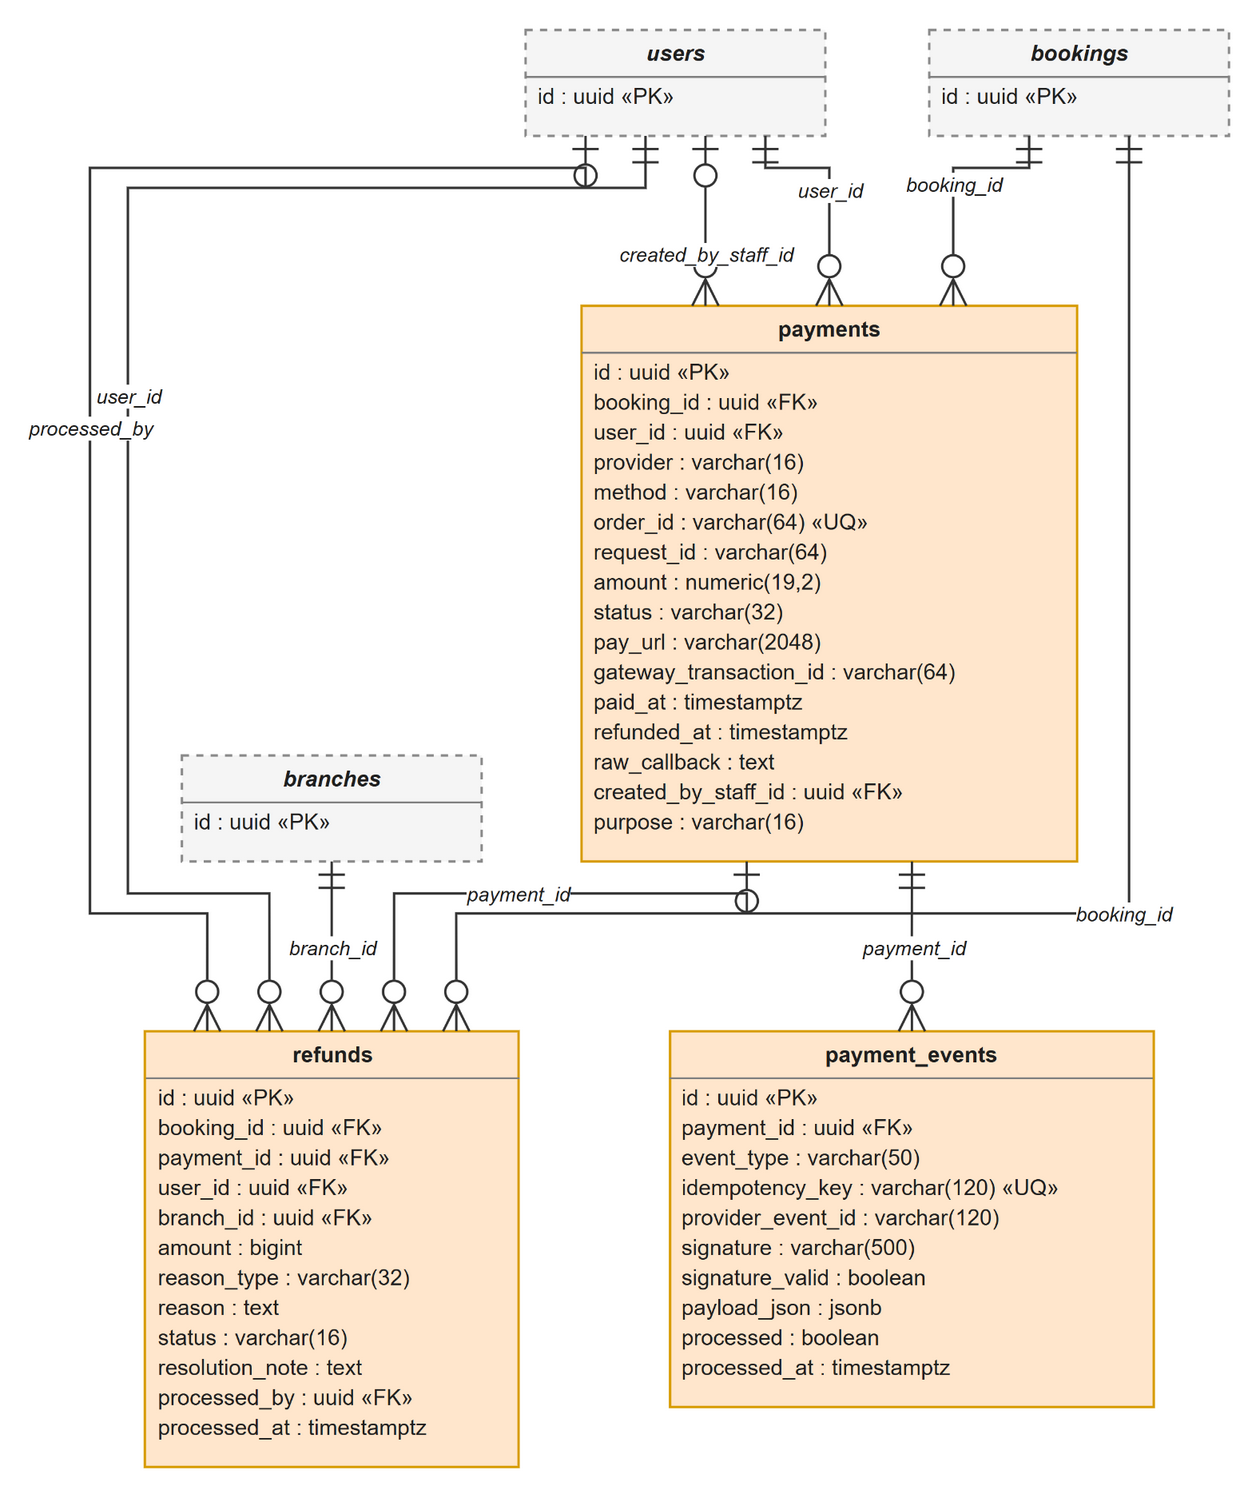

The diagram above was exported from draw.io. Its source (the exported page's mxGraphModel, read from the mxfile embedded in the PNG):
<mxGraphModel grid="0" gridSize="10" guides="1" tooltips="1" connect="1" arrows="1" fold="0" page="0" pageScale="1" pageWidth="850" pageHeight="1100" math="0" shadow="0">
  <root>
    <mxCell id="0" />
    <mxCell id="1" parent="0" />
    <mxCell id="payments" parent="1" style="html=1;whiteSpace=wrap;overflow=fill;verticalAlign=top;align=left;fontSize=11;fontColor=#1f1f1f;fillColor=#ffe6cc;strokeColor=#d79b00;strokeWidth=1.2;" value="&lt;div style=&quot;text-align:center;line-height:16px;margin-top:4px;&quot;&gt;&lt;b&gt;payments&lt;/b&gt;&lt;/div&gt;&lt;hr size=&quot;1&quot; style=&quot;border-style:solid;margin:3px 0 2px 0;&quot;/&gt;&lt;div style=&quot;text-align:left;line-height:15px;margin-left:6px;&quot;&gt;id : uuid «PK»&lt;br&gt;booking_id : uuid «FK»&lt;br&gt;user_id : uuid «FK»&lt;br&gt;provider : varchar(16)&lt;br&gt;method : varchar(16)&lt;br&gt;order_id : varchar(64) «UQ»&lt;br&gt;request_id : varchar(64)&lt;br&gt;amount : numeric(19,2)&lt;br&gt;status : varchar(32)&lt;br&gt;pay_url : varchar(2048)&lt;br&gt;gateway_transaction_id : varchar(64)&lt;br&gt;paid_at : timestamptz&lt;br&gt;refunded_at : timestamptz&lt;br&gt;raw_callback : text&lt;br&gt;created_by_staff_id : uuid «FK»&lt;br&gt;purpose : varchar(16)&lt;/div&gt;" vertex="1">
      <mxGeometry height="278" width="248" x="258" y="150" as="geometry" />
    </mxCell>
    <mxCell id="payment_events" parent="1" style="html=1;whiteSpace=wrap;overflow=fill;verticalAlign=top;align=left;fontSize=11;fontColor=#1f1f1f;fillColor=#ffe6cc;strokeColor=#d79b00;strokeWidth=1.2;" value="&lt;div style=&quot;text-align:center;line-height:16px;margin-top:4px;&quot;&gt;&lt;b&gt;payment_events&lt;/b&gt;&lt;/div&gt;&lt;hr size=&quot;1&quot; style=&quot;border-style:solid;margin:3px 0 2px 0;&quot;/&gt;&lt;div style=&quot;text-align:left;line-height:15px;margin-left:6px;&quot;&gt;id : uuid «PK»&lt;br&gt;payment_id : uuid «FK»&lt;br&gt;event_type : varchar(50)&lt;br&gt;idempotency_key : varchar(120) «UQ»&lt;br&gt;provider_event_id : varchar(120)&lt;br&gt;signature : varchar(500)&lt;br&gt;signature_valid : boolean&lt;br&gt;payload_json : jsonb&lt;br&gt;processed : boolean&lt;br&gt;processed_at : timestamptz&lt;/div&gt;" vertex="1">
      <mxGeometry height="188" width="242" x="302.33" y="513" as="geometry" />
    </mxCell>
    <mxCell id="refunds" parent="1" style="html=1;whiteSpace=wrap;overflow=fill;verticalAlign=top;align=left;fontSize=11;fontColor=#1f1f1f;fillColor=#ffe6cc;strokeColor=#d79b00;strokeWidth=1.2;" value="&lt;div style=&quot;text-align:center;line-height:16px;margin-top:4px;&quot;&gt;&lt;b&gt;refunds&lt;/b&gt;&lt;/div&gt;&lt;hr size=&quot;1&quot; style=&quot;border-style:solid;margin:3px 0 2px 0;&quot;/&gt;&lt;div style=&quot;text-align:left;line-height:15px;margin-left:6px;&quot;&gt;id : uuid «PK»&lt;br&gt;booking_id : uuid «FK»&lt;br&gt;payment_id : uuid «FK»&lt;br&gt;user_id : uuid «FK»&lt;br&gt;branch_id : uuid «FK»&lt;br&gt;amount : bigint&lt;br&gt;reason_type : varchar(32)&lt;br&gt;reason : text&lt;br&gt;status : varchar(16)&lt;br&gt;resolution_note : text&lt;br&gt;processed_by : uuid «FK»&lt;br&gt;processed_at : timestamptz&lt;/div&gt;" vertex="1">
      <mxGeometry height="218" width="187" x="39.5" y="513" as="geometry" />
    </mxCell>
    <mxCell id="bookings" parent="1" style="html=1;whiteSpace=wrap;overflow=fill;verticalAlign=top;align=left;fontSize=11;fontColor=#1f1f1f;fillColor=#f5f5f5;strokeColor=#8a8a8a;strokeWidth=1.2;dashed=1;" value="&lt;div style=&quot;text-align:center;line-height:16px;margin-top:4px;&quot;&gt;&lt;i&gt;&lt;b&gt;bookings&lt;/b&gt;&lt;/i&gt;&lt;/div&gt;&lt;hr size=&quot;1&quot; style=&quot;border-style:solid;margin:3px 0 2px 0;&quot;/&gt;&lt;div style=&quot;text-align:left;line-height:15px;margin-left:6px;&quot;&gt;id : uuid «PK»&lt;/div&gt;" vertex="1">
      <mxGeometry height="53" width="150" x="432" y="12" as="geometry" />
    </mxCell>
    <mxCell id="branches" parent="1" style="html=1;whiteSpace=wrap;overflow=fill;verticalAlign=top;align=left;fontSize=11;fontColor=#1f1f1f;fillColor=#f5f5f5;strokeColor=#8a8a8a;strokeWidth=1.2;dashed=1;" value="&lt;div style=&quot;text-align:center;line-height:16px;margin-top:4px;&quot;&gt;&lt;i&gt;&lt;b&gt;branches&lt;/b&gt;&lt;/i&gt;&lt;/div&gt;&lt;hr size=&quot;1&quot; style=&quot;border-style:solid;margin:3px 0 2px 0;&quot;/&gt;&lt;div style=&quot;text-align:left;line-height:15px;margin-left:6px;&quot;&gt;id : uuid «PK»&lt;/div&gt;" vertex="1">
      <mxGeometry height="53" width="150" x="58" y="375" as="geometry" />
    </mxCell>
    <mxCell id="users" parent="1" style="html=1;whiteSpace=wrap;overflow=fill;verticalAlign=top;align=left;fontSize=11;fontColor=#1f1f1f;fillColor=#f5f5f5;strokeColor=#8a8a8a;strokeWidth=1.2;dashed=1;" value="&lt;div style=&quot;text-align:center;line-height:16px;margin-top:4px;&quot;&gt;&lt;i&gt;&lt;b&gt;users&lt;/b&gt;&lt;/i&gt;&lt;/div&gt;&lt;hr size=&quot;1&quot; style=&quot;border-style:solid;margin:3px 0 2px 0;&quot;/&gt;&lt;div style=&quot;text-align:left;line-height:15px;margin-left:6px;&quot;&gt;id : uuid «PK»&lt;/div&gt;" vertex="1">
      <mxGeometry height="53" width="150" x="230" y="12" as="geometry" />
    </mxCell>
    <mxCell id="erd05_e0" edge="1" parent="1" source="bookings" style="rounded=0;orthogonalLoop=1;html=1;strokeColor=#333333;strokeWidth=1.2;jettySize=auto;startArrow=ERmandOne;endArrow=ERzeroToMany;startFill=0;endFill=0;startSize=11;endSize=11;exitX=0.3333;exitY=1;entryX=0.75;entryY=0;edgeStyle=orthogonalEdgeStyle;" target="payments" value="">
      <mxGeometry relative="1" as="geometry">
        <Array as="points">
          <mxPoint x="482" y="81" />
          <mxPoint x="444" y="81" />
        </Array>
      </mxGeometry>
    </mxCell>
    <mxCell id="erd05_e1" edge="1" parent="1" source="users" style="rounded=0;orthogonalLoop=1;html=1;strokeColor=#333333;strokeWidth=1.2;jettySize=auto;startArrow=ERmandOne;endArrow=ERzeroToMany;startFill=0;endFill=0;startSize=11;endSize=11;exitX=0.8;exitY=1;entryX=0.5;entryY=0;edgeStyle=orthogonalEdgeStyle;" target="payments" value="">
      <mxGeometry relative="1" as="geometry">
        <Array as="points">
          <mxPoint x="350" y="81" />
          <mxPoint x="382" y="81" />
        </Array>
      </mxGeometry>
    </mxCell>
    <mxCell id="erd05_e2" edge="1" parent="1" source="users" style="rounded=0;orthogonalLoop=1;html=1;strokeColor=#333333;strokeWidth=1.2;jettySize=auto;startArrow=ERzeroToOne;endArrow=ERzeroToMany;startFill=0;endFill=0;startSize=11;endSize=11;exitX=0.6;exitY=1;entryX=0.25;entryY=0;edgeStyle=orthogonalEdgeStyle;" target="payments" value="">
      <mxGeometry relative="1" as="geometry">
        <Array as="points">
          <mxPoint x="320" y="107.5" />
        </Array>
      </mxGeometry>
    </mxCell>
    <mxCell id="erd05_e3" edge="1" parent="1" source="payments" style="rounded=0;orthogonalLoop=1;html=1;strokeColor=#333333;strokeWidth=1.2;jettySize=auto;startArrow=ERmandOne;endArrow=ERzeroToMany;startFill=0;endFill=0;startSize=11;endSize=11;exitX=0.6667;exitY=1;entryX=0.5;entryY=0;edgeStyle=orthogonalEdgeStyle;" target="payment_events" value="">
      <mxGeometry relative="1" as="geometry">
        <Array as="points">
          <mxPoint x="423.33" y="470.5" />
        </Array>
      </mxGeometry>
    </mxCell>
    <mxCell id="erd05_e4" edge="1" parent="1" source="bookings" style="rounded=0;orthogonalLoop=1;html=1;strokeColor=#333333;strokeWidth=1.2;jettySize=auto;startArrow=ERmandOne;endArrow=ERzeroToMany;startFill=0;endFill=0;startSize=11;endSize=11;exitX=0.6667;exitY=1;entryX=0.8333;entryY=0;edgeStyle=orthogonalEdgeStyle;" target="refunds" value="">
      <mxGeometry relative="1" as="geometry">
        <Array as="points">
          <mxPoint x="532" y="289" />
          <mxPoint x="532" y="454" />
          <mxPoint x="195.33" y="454" />
        </Array>
      </mxGeometry>
    </mxCell>
    <mxCell id="erd05_e5" edge="1" parent="1" source="payments" style="rounded=0;orthogonalLoop=1;html=1;strokeColor=#333333;strokeWidth=1.2;jettySize=auto;startArrow=ERzeroToOne;endArrow=ERzeroToMany;startFill=0;endFill=0;startSize=11;endSize=11;exitX=0.3333;exitY=1;entryX=0.6667;entryY=0;edgeStyle=orthogonalEdgeStyle;" target="refunds" value="">
      <mxGeometry relative="1" as="geometry">
        <Array as="points">
          <mxPoint x="340.67" y="444" />
          <mxPoint x="164.17" y="444" />
        </Array>
      </mxGeometry>
    </mxCell>
    <mxCell id="erd05_e6" edge="1" parent="1" source="users" style="rounded=0;orthogonalLoop=1;html=1;strokeColor=#333333;strokeWidth=1.2;jettySize=auto;startArrow=ERmandOne;endArrow=ERzeroToMany;startFill=0;endFill=0;startSize=11;endSize=11;exitX=0.4;exitY=1;entryX=0.3333;entryY=0;edgeStyle=orthogonalEdgeStyle;" target="refunds" value="">
      <mxGeometry relative="1" as="geometry">
        <Array as="points">
          <mxPoint x="290" y="91" />
          <mxPoint x="31" y="91" />
          <mxPoint x="31" y="444" />
          <mxPoint x="101.83" y="444" />
        </Array>
      </mxGeometry>
    </mxCell>
    <mxCell id="erd05_e7" edge="1" parent="1" source="branches" style="rounded=0;orthogonalLoop=1;html=1;strokeColor=#333333;strokeWidth=1.2;jettySize=auto;startArrow=ERmandOne;endArrow=ERzeroToMany;startFill=0;endFill=0;startSize=11;endSize=11;exitX=0.5;exitY=1;entryX=0.5;entryY=0;edgeStyle=orthogonalEdgeStyle;" target="refunds" value="">
      <mxGeometry relative="1" as="geometry">
        <Array as="points">
          <mxPoint x="133" y="470.5" />
        </Array>
      </mxGeometry>
    </mxCell>
    <mxCell id="erd05_e8" edge="1" parent="1" source="users" style="rounded=0;orthogonalLoop=1;html=1;strokeColor=#333333;strokeWidth=1.2;jettySize=auto;startArrow=ERzeroToOne;endArrow=ERzeroToMany;startFill=0;endFill=0;startSize=11;endSize=11;exitX=0.2;exitY=1;entryX=0.1667;entryY=0;edgeStyle=orthogonalEdgeStyle;" target="refunds" value="">
      <mxGeometry relative="1" as="geometry">
        <Array as="points">
          <mxPoint x="260" y="81" />
          <mxPoint x="12" y="81" />
          <mxPoint x="12" y="454" />
          <mxPoint x="70.67" y="454" />
        </Array>
      </mxGeometry>
    </mxCell>
    <mxCell id="erd05_e0_m" value="booking_id" style="edgeLabel;html=1;align=center;verticalAlign=middle;resizable=0;points=[];fontSize=11;labelBackgroundColor=#ffffff;fontColor=#1f1f1f;fontStyle=2;fontSize=10;" vertex="1" connectable="0" parent="erd05_e0">
      <mxGeometry x="0" relative="1" as="geometry">
        <mxPoint x="0" y="0" as="offset" />
      </mxGeometry>
    </mxCell>
    <mxCell id="erd05_e1_m" value="user_id" style="edgeLabel;html=1;align=center;verticalAlign=middle;resizable=0;points=[];fontSize=11;labelBackgroundColor=#ffffff;fontColor=#1f1f1f;fontStyle=2;fontSize=10;" vertex="1" connectable="0" parent="erd05_e1">
      <mxGeometry x="0" relative="1" as="geometry">
        <mxPoint x="0" y="0" as="offset" />
      </mxGeometry>
    </mxCell>
    <mxCell id="erd05_e2_m" value="created_by_staff_id" style="edgeLabel;html=1;align=center;verticalAlign=middle;resizable=0;points=[];fontSize=11;labelBackgroundColor=#ffffff;fontColor=#1f1f1f;fontStyle=2;fontSize=10;" vertex="1" connectable="0" parent="erd05_e2">
      <mxGeometry x="0" relative="1" as="geometry">
        <mxPoint x="0" y="16" as="offset" />
      </mxGeometry>
    </mxCell>
    <mxCell id="erd05_e3_m" value="payment_id" style="edgeLabel;html=1;align=center;verticalAlign=middle;resizable=0;points=[];fontSize=11;labelBackgroundColor=#ffffff;fontColor=#1f1f1f;fontStyle=2;fontSize=10;" vertex="1" connectable="0" parent="erd05_e3">
      <mxGeometry x="0" relative="1" as="geometry">
        <mxPoint x="0" y="0" as="offset" />
      </mxGeometry>
    </mxCell>
    <mxCell id="erd05_e4_m" value="booking_id" style="edgeLabel;html=1;align=center;verticalAlign=middle;resizable=0;points=[];fontSize=11;labelBackgroundColor=#ffffff;fontColor=#1f1f1f;fontStyle=2;fontSize=10;" vertex="1" connectable="0" parent="erd05_e4">
      <mxGeometry x="0" relative="1" as="geometry">
        <mxPoint x="0" y="0" as="offset" />
      </mxGeometry>
    </mxCell>
    <mxCell id="erd05_e5_m" value="payment_id" style="edgeLabel;html=1;align=center;verticalAlign=middle;resizable=0;points=[];fontSize=11;labelBackgroundColor=#ffffff;fontColor=#1f1f1f;fontStyle=2;fontSize=10;" vertex="1" connectable="0" parent="erd05_e5">
      <mxGeometry x="0" relative="1" as="geometry">
        <mxPoint x="0" y="0" as="offset" />
      </mxGeometry>
    </mxCell>
    <mxCell id="erd05_e6_m" value="user_id" style="edgeLabel;html=1;align=center;verticalAlign=middle;resizable=0;points=[];fontSize=11;labelBackgroundColor=#ffffff;fontColor=#1f1f1f;fontStyle=2;fontSize=10;" vertex="1" connectable="0" parent="erd05_e6">
      <mxGeometry x="0" relative="1" as="geometry">
        <mxPoint x="0" y="0" as="offset" />
      </mxGeometry>
    </mxCell>
    <mxCell id="erd05_e7_m" value="branch_id" style="edgeLabel;html=1;align=center;verticalAlign=middle;resizable=0;points=[];fontSize=11;labelBackgroundColor=#ffffff;fontColor=#1f1f1f;fontStyle=2;fontSize=10;" vertex="1" connectable="0" parent="erd05_e7">
      <mxGeometry x="0" relative="1" as="geometry">
        <mxPoint x="0" y="0" as="offset" />
      </mxGeometry>
    </mxCell>
    <mxCell id="erd05_e8_m" value="processed_by" style="edgeLabel;html=1;align=center;verticalAlign=middle;resizable=0;points=[];fontSize=11;labelBackgroundColor=#ffffff;fontColor=#1f1f1f;fontStyle=2;fontSize=10;" vertex="1" connectable="0" parent="erd05_e8">
      <mxGeometry x="0" relative="1" as="geometry">
        <mxPoint x="0" y="16" as="offset" />
      </mxGeometry>
    </mxCell>
  </root>
</mxGraphModel>